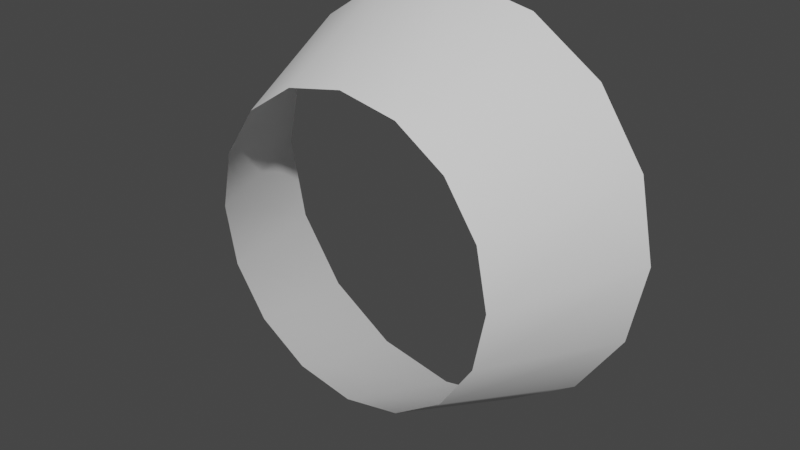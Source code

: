# Source: ObjectLibrary.blend  (saved by Blender 2.90.8; exported with 4.5.12 LTS)
import bpy
from mathutils import Matrix  # noqa: F401  (used for matrix-valued properties, if any)

bpy.ops.wm.read_factory_settings(use_empty=True)
scene = bpy.context.scene
scene.name = 'Scene'

# ---- collections
col_collection = bpy.data.collections.new('Collection'); scene.collection.children.link(col_collection)

# ---- world
world_world = bpy.data.worlds.new('World'); scene.world = world_world
world_world.use_nodes = True; world_world.node_tree.nodes.clear()
_N = world_world.node_tree.nodes; _L = world_world.node_tree.links
n0 = _N.new('ShaderNodeOutputWorld'); n0.name = 'World Output'; n0.location = (300, 300)
n1 = _N.new('ShaderNodeBackground'); n1.name = 'Background'; n1.location = (10, 300)
n1.inputs[0].default_value = (0.05088, 0.05088, 0.05088, 1.0)
_L.new(n1.outputs[0], n0.inputs[0])
n0.is_active_output = True
world_world.color = (0.05088, 0.05088, 0.05088)
world_world.use_sun_shadow = False
world_world.sun_shadow_jitter_overblur = 0.0

# ---- meshes
me_circle = bpy.data.meshes.new('Circle')
me_circle.from_pydata([(-0.008047, -0.5241, -0.5048), (-0.3907, -0.5241, -0.4287), (-0.7152, -0.5241, -0.2119), (-0.9319, -0.5241, 0.1125), (-1.008, -0.5241, 0.4952), (-0.9319, -0.5241, 0.8779), (-0.7152, -0.5241, 1.202), (-0.3907, -0.5241, 1.419), (-0.008047, -0.5241, 1.495), (0.3746, -0.5241, 1.419), (0.6991, -0.5241, 1.202), (0.9158, -0.5241, 0.8779), (0.992, -0.5241, 0.4952), (0.9158, -0.5241, 0.1125), (0.6991, -0.5241, -0.2119), (0.3746, -0.5241, -0.4287), (-0.008047, 0.4759, -0.9171), (-0.5485, 0.4759, -0.8096), (-1.007, 0.4759, -0.5034), (-1.313, 0.4759, -0.04526), (-1.42, 0.4759, 0.4952), (-1.313, 0.4759, 1.036), (-1.007, 0.4759, 1.494), (-0.5485, 0.4759, 1.8), (-0.008047, 0.4759, 1.907), (0.5324, 0.4759, 1.8), (0.9906, 0.4759, 1.494), (1.297, 0.4759, 1.036), (1.404, 0.4759, 0.4952), (1.297, 0.4759, -0.04526), (0.9906, 0.4759, -0.5034), (0.5324, 0.4759, -0.8096)], [], [(3, 19, 18, 2), (11, 27, 26, 10), (4, 20, 19, 3), (12, 28, 27, 11), (5, 21, 20, 4), (13, 29, 28, 12), (6, 22, 21, 5), (14, 30, 29, 13), (7, 23, 22, 6), (15, 31, 30, 14), (8, 24, 23, 7), (1, 17, 16, 0), (0, 16, 31, 15), (9, 25, 24, 8), (2, 18, 17, 1), (10, 26, 25, 9)])
me_circle.polygons.foreach_set('use_smooth', [True] * 16)
_uv = me_circle.uv_layers.new(name='UVMap')
_uv.uv.foreach_set('vector', [0.5337, 0.2886, 0.5991, 0.0006819, 0.7815, 0.07755, 0.6107, 0.3173, 0.4664, 0.7114, 0.4024, 0.9999, 0.2186, 0.9249, 0.389, 0.6825, 0.4513, 0.292, 0.4006, 9.967e-05, 0.5991, 0.0006819, 0.5337, 0.2886, 0.5485, 0.708, 0.6006, 0.9983, 0.4024, 0.9999, 0.4664, 0.7114, 0.3761, 0.3269, 0.2167, 0.07617, 0.4006, 9.967e-05, 0.4513, 0.292, 0.6227, 0.673, 0.7825, 0.9206, 0.6006, 0.9983, 0.5485, 0.708, 0.3197, 0.3882, 0.07601, 0.2173, 0.2167, 0.07617, 0.3761, 0.3269, 0.6774, 0.6115, 0.9203, 0.7792, 0.7825, 0.9206, 0.6227, 0.673, 0.2908, 0.4665, 9.967e-05, 0.4016, 0.07601, 0.2173, 0.3197, 0.3882, 0.7034, 0.5327, 0.9936, 0.5966, 0.9203, 0.7792, 0.6774, 0.6115, 0.2938, 0.55, 0.0006001, 0.601, 9.967e-05, 0.4016, 0.2908, 0.4665, 0.6704, 0.3736, 0.9198, 0.2183, 0.9936, 0.4006, 0.7032, 0.4492, 0.7032, 0.4492, 0.9936, 0.4006, 0.9936, 0.5966, 0.7034, 0.5327, 0.3283, 0.6258, 0.07737, 0.7848, 0.0006001, 0.601, 0.2938, 0.55, 0.6107, 0.3173, 0.7815, 0.07755, 0.9198, 0.2183, 0.6704, 0.3736, 0.389, 0.6825, 0.2186, 0.9249, 0.07737, 0.7848, 0.3283, 0.6258])
me_circle.use_remesh_fix_poles = True
me_circle.use_remesh_preserve_attributes = False
me_circle.use_mirror_vertex_groups = False
me_circle.update()

# ---- objects
ob_emitter_holo_1 = bpy.data.objects.new('Emitter.Holo.1', me_circle)

# ---- transforms, parenting, visibility, modifiers, constraints
ob_emitter_holo_1.location = (0.0, 0.0, 0.0)
ob_emitter_holo_1.lineart.crease_threshold = 0.0

# ---- collection membership
col_collection.objects.link(ob_emitter_holo_1)

# ---- scene / render settings (as saved in the file)
scene.frame_start = 1; scene.frame_end = 250; scene.frame_set(1)
scene.render.engine = 'BLENDER_EEVEE_NEXT'
scene.cycles.use_denoising = False
scene.cycles.samples = 128
scene.cycles.sampling_pattern = 'TABULATED_SOBOL'
scene.cycles.use_adaptive_sampling = False
scene.cycles.use_light_tree = False
scene.view_settings.view_transform = 'Filmic'
bpy.context.view_layer.update()

# ---- added for rendering (the .blend has no active camera and no usable light): camera, sun
cam_auto = bpy.data.cameras.new('AutoCamera')
cam_auto.lens = 50.0
cam_auto.sensor_width = 36.0
cam_auto.clip_end = 1000.0
ob_auto_camera = bpy.data.objects.new('AutoCamera', cam_auto)
scene.collection.objects.link(ob_auto_camera)
ob_auto_camera.location = (3.80188, -4.59606, 3.54314)
ob_auto_camera.rotation_euler = (1.09748, -7.21219e-08, 0.694738)
scene.camera = ob_auto_camera
light_auto_sun = bpy.data.lights.new('AutoSun', 'SUN')
light_auto_sun.energy = 3.0
light_auto_sun.angle = 0.0523599
ob_auto_sun = bpy.data.objects.new('AutoSun', light_auto_sun)
scene.collection.objects.link(ob_auto_sun)
ob_auto_sun.rotation_euler = (0.872665, 0.174533, 0.523599)
bpy.context.view_layer.update()
